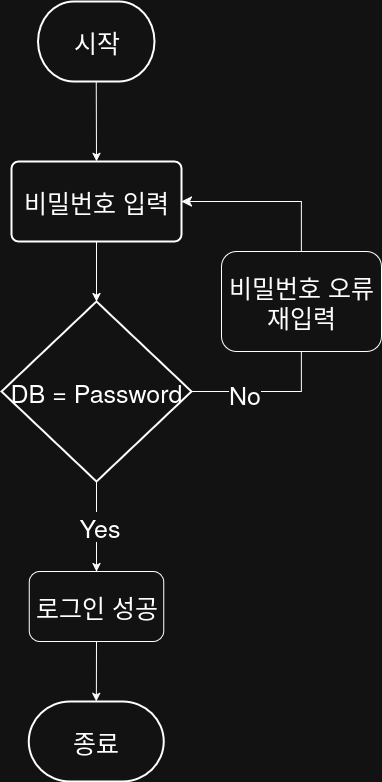

The diagram above was exported from draw.io. Its source (the exported page's mxGraphModel, read from the mxfile embedded in the PNG):
<mxGraphModel dx="1426" dy="1895" grid="1" gridSize="10" guides="1" tooltips="1" connect="1" arrows="1" fold="1" page="1" pageScale="1" pageWidth="850" pageHeight="1100" math="0" shadow="0">
  <root>
    <mxCell id="0" />
    <mxCell id="1" parent="0" />
    <mxCell id="jlbYOmYN5P35G9X9d7Gi-52" value="시작" style="strokeWidth=2;html=1;shape=mxgraph.flowchart.terminator;whiteSpace=wrap;fontSize=25;" vertex="1" parent="1">
      <mxGeometry x="356.5" y="-100" width="116.5" height="80" as="geometry" />
    </mxCell>
    <mxCell id="jlbYOmYN5P35G9X9d7Gi-53" value="&lt;div&gt;비밀번호 입력&lt;/div&gt;" style="rounded=1;whiteSpace=wrap;html=1;absoluteArcSize=1;arcSize=14;strokeWidth=2;fontSize=25;" vertex="1" parent="1">
      <mxGeometry x="330" y="60" width="170" height="80" as="geometry" />
    </mxCell>
    <mxCell id="jlbYOmYN5P35G9X9d7Gi-54" value="DB = Password" style="strokeWidth=2;html=1;shape=mxgraph.flowchart.decision;whiteSpace=wrap;fontSize=25;" vertex="1" parent="1">
      <mxGeometry x="320" y="200" width="190" height="180" as="geometry" />
    </mxCell>
    <mxCell id="jlbYOmYN5P35G9X9d7Gi-57" value="" style="endArrow=classic;html=1;rounded=0;exitX=0.5;exitY=1;exitDx=0;exitDy=0;exitPerimeter=0;" edge="1" parent="1" source="jlbYOmYN5P35G9X9d7Gi-54">
      <mxGeometry width="50" height="50" relative="1" as="geometry">
        <mxPoint x="420" y="390" as="sourcePoint" />
        <mxPoint x="415" y="470" as="targetPoint" />
      </mxGeometry>
    </mxCell>
    <mxCell id="jlbYOmYN5P35G9X9d7Gi-58" value="Yes" style="edgeLabel;html=1;align=center;verticalAlign=middle;resizable=0;points=[];fontSize=25;" vertex="1" connectable="0" parent="jlbYOmYN5P35G9X9d7Gi-57">
      <mxGeometry x="-0.0137" y="2" relative="1" as="geometry">
        <mxPoint as="offset" />
      </mxGeometry>
    </mxCell>
    <mxCell id="jlbYOmYN5P35G9X9d7Gi-61" value="" style="endArrow=classic;html=1;rounded=0;exitX=0.5;exitY=1;exitDx=0;exitDy=0;entryX=0.5;entryY=0;entryDx=0;entryDy=0;entryPerimeter=0;" edge="1" parent="1" source="jlbYOmYN5P35G9X9d7Gi-53" target="jlbYOmYN5P35G9X9d7Gi-54">
      <mxGeometry width="50" height="50" relative="1" as="geometry">
        <mxPoint x="510" y="200" as="sourcePoint" />
        <mxPoint x="530" y="180" as="targetPoint" />
      </mxGeometry>
    </mxCell>
    <mxCell id="jlbYOmYN5P35G9X9d7Gi-62" value="" style="endArrow=classic;html=1;rounded=0;exitX=0.5;exitY=1;exitDx=0;exitDy=0;exitPerimeter=0;entryX=0.5;entryY=0;entryDx=0;entryDy=0;" edge="1" parent="1" source="jlbYOmYN5P35G9X9d7Gi-52" target="jlbYOmYN5P35G9X9d7Gi-53">
      <mxGeometry width="50" height="50" relative="1" as="geometry">
        <mxPoint x="390" y="320" as="sourcePoint" />
        <mxPoint x="420" y="70" as="targetPoint" />
      </mxGeometry>
    </mxCell>
    <mxCell id="jlbYOmYN5P35G9X9d7Gi-66" value="&lt;font style=&quot;font-size: 25px;&quot;&gt;로그인 성공&lt;/font&gt;" style="rounded=1;whiteSpace=wrap;html=1;" vertex="1" parent="1">
      <mxGeometry x="347.75" y="470" width="134.5" height="70" as="geometry" />
    </mxCell>
    <mxCell id="jlbYOmYN5P35G9X9d7Gi-67" value="종료" style="strokeWidth=2;html=1;shape=mxgraph.flowchart.terminator;whiteSpace=wrap;fontSize=25;" vertex="1" parent="1">
      <mxGeometry x="347.25" y="600" width="135" height="80" as="geometry" />
    </mxCell>
    <mxCell id="jlbYOmYN5P35G9X9d7Gi-68" value="" style="endArrow=classic;html=1;rounded=0;exitX=0.5;exitY=1;exitDx=0;exitDy=0;" edge="1" parent="1" source="jlbYOmYN5P35G9X9d7Gi-66" target="jlbYOmYN5P35G9X9d7Gi-67">
      <mxGeometry width="50" height="50" relative="1" as="geometry">
        <mxPoint x="412" y="550.97" as="sourcePoint" />
        <mxPoint x="431" y="810.97" as="targetPoint" />
      </mxGeometry>
    </mxCell>
    <mxCell id="jlbYOmYN5P35G9X9d7Gi-72" value="" style="edgeStyle=segmentEdgeStyle;endArrow=classic;html=1;curved=0;rounded=0;endSize=8;startSize=8;entryX=1;entryY=0.5;entryDx=0;entryDy=0;" edge="1" parent="1" target="jlbYOmYN5P35G9X9d7Gi-53">
      <mxGeometry width="50" height="50" relative="1" as="geometry">
        <mxPoint x="510" y="290" as="sourcePoint" />
        <mxPoint x="510" y="100" as="targetPoint" />
        <Array as="points">
          <mxPoint x="620" y="290" />
          <mxPoint x="620" y="100" />
        </Array>
      </mxGeometry>
    </mxCell>
    <mxCell id="jlbYOmYN5P35G9X9d7Gi-74" value="&lt;font style=&quot;font-size: 25px;&quot;&gt;No&lt;/font&gt;" style="edgeLabel;html=1;align=center;verticalAlign=middle;resizable=0;points=[];" vertex="1" connectable="0" parent="jlbYOmYN5P35G9X9d7Gi-72">
      <mxGeometry x="-0.7524" y="-1" relative="1" as="geometry">
        <mxPoint as="offset" />
      </mxGeometry>
    </mxCell>
    <mxCell id="jlbYOmYN5P35G9X9d7Gi-75" value="&lt;font style=&quot;font-size: 25px;&quot;&gt;비밀번호 오류재입력&lt;/font&gt;" style="rounded=1;whiteSpace=wrap;html=1;" vertex="1" parent="1">
      <mxGeometry x="540" y="150" width="160" height="100" as="geometry" />
    </mxCell>
  </root>
</mxGraphModel>